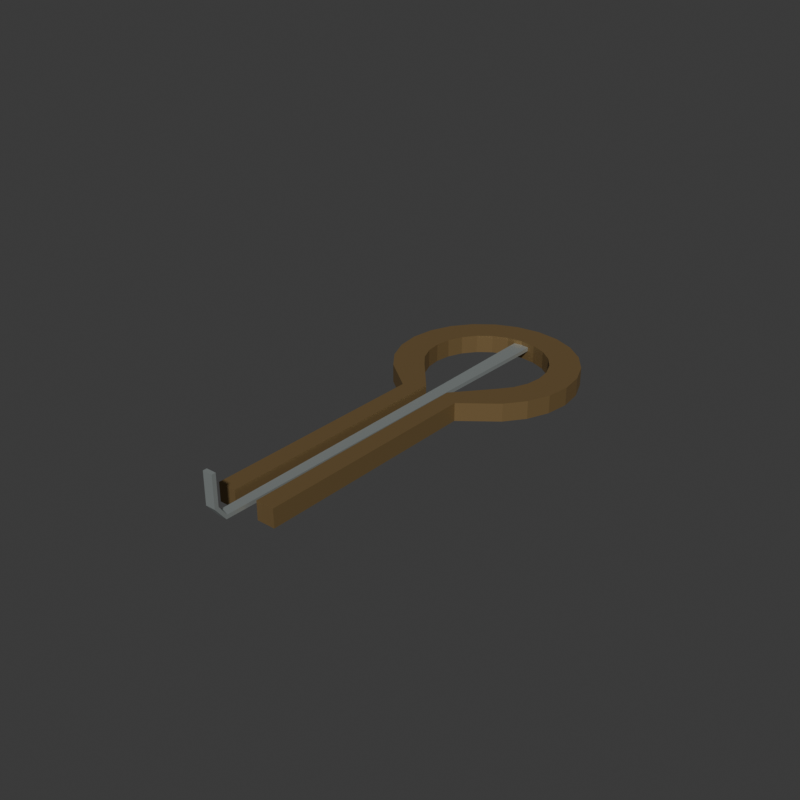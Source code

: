 # Source: source.blend  (saved by Blender 4.3.34; exported with 4.5.12 LTS)
import bpy
from mathutils import Matrix  # noqa: F401  (used for matrix-valued properties, if any)

bpy.ops.wm.read_factory_settings(use_empty=True)
scene = bpy.context.scene
scene.name = 'Scene'

# ---- collections
col_collection = bpy.data.collections.new('Collection'); scene.collection.children.link(col_collection)

# ---- materials (node trees are filled in below, after node groups)
mat_wholebowandjaws_agedbronze = bpy.data.materials.new('WholeBowAndJaws_AgedBronze')
mat_wholebowandjaws_agedbronze.diffuse_color = (0.3, 0.2, 0.085, 1.0)
mat_wholereed_satinsteel = bpy.data.materials.new('WholeReed_SatinSteel')
mat_wholereed_satinsteel.diffuse_color = (0.5, 0.55, 0.54, 1.0)

# ---- material node trees
mat_wholebowandjaws_agedbronze.use_nodes = True; mat_wholebowandjaws_agedbronze.node_tree.nodes.clear()
_N = mat_wholebowandjaws_agedbronze.node_tree.nodes; _L = mat_wholebowandjaws_agedbronze.node_tree.links
n0 = _N.new('ShaderNodeBsdfPrincipled'); n0.name = 'Principled BSDF'; n0.location = (10, 300)
n0.inputs[0].default_value = (0.3, 0.2, 0.085, 1.0)
n0.inputs[1].default_value = 0.64
n0.inputs[2].default_value = 0.57
n1 = _N.new('ShaderNodeOutputMaterial'); n1.name = 'Material Output'; n1.location = (300, 300)
_L.new(n0.outputs[0], n1.inputs[0])
n1.is_active_output = True
mat_wholereed_satinsteel.use_nodes = True; mat_wholereed_satinsteel.node_tree.nodes.clear()
_N = mat_wholereed_satinsteel.node_tree.nodes; _L = mat_wholereed_satinsteel.node_tree.links
n0 = _N.new('ShaderNodeBsdfPrincipled'); n0.name = 'Principled BSDF'; n0.location = (10, 300)
n0.inputs[0].default_value = (0.5, 0.55, 0.54, 1.0)
n0.inputs[1].default_value = 0.66
n0.inputs[2].default_value = 0.44
n1 = _N.new('ShaderNodeOutputMaterial'); n1.name = 'Material Output'; n1.location = (300, 300)
_L.new(n0.outputs[0], n1.inputs[0])
n1.is_active_output = True

# ---- world
world_world = bpy.data.worlds.new('World'); scene.world = world_world
world_world.use_nodes = True; world_world.node_tree.nodes.clear()
_N = world_world.node_tree.nodes; _L = world_world.node_tree.links
n0 = _N.new('ShaderNodeOutputWorld'); n0.name = 'World Output'; n0.location = (300, 300)
n1 = _N.new('ShaderNodeBackground'); n1.name = 'Background'; n1.location = (10, 300)
n1.inputs[0].default_value = (0.05088, 0.05088, 0.05088, 1.0)
_L.new(n1.outputs[0], n0.inputs[0])
n0.is_active_output = True
world_world.color = (0.05088, 0.05088, 0.05088)
world_world.sun_shadow_jitter_overblur = 0.0

# ---- meshes
me_wholegroundfootcontinuousopenbowandjawsmesh = bpy.data.meshes.new('WholeGroundFootContinuousOpenBowAndJawsMesh')
me_wholegroundfootcontinuousopenbowandjawsmesh.from_pydata([(-0.004, -0.06168, 0.0), (-0.004, 0.01733, 0.0), (-0.01414, 0.02918, 0.0), (-0.01732, 0.03333, 0.0), (-0.01932, 0.03815, 0.0), (-0.02, 0.04332, 0.0), (-0.01932, 0.0485, 0.0), (-0.01732, 0.05333, 0.0), (-0.01414, 0.05747, 0.0), (-0.01, 0.06065, 0.0), (-0.005176, 0.06264, 0.0), (1.225e-18, 0.06333, 0.0), (0.005176, 0.06264, 0.0), (0.01, 0.06065, 0.0), (0.01414, 0.05747, 0.0), (0.01732, 0.05333, 0.0), (0.01932, 0.0485, 0.0), (0.02, 0.04332, 0.0), (0.01932, 0.03815, 0.0), (0.01732, 0.03333, 0.0), (0.01414, 0.02918, 0.0), (0.004, 0.01733, 0.0), (0.004, -0.06168, 0.0), (0.01, -0.06168, 0.0), (0.01, 0.01333, 0.0), (0.02121, 0.02211, 0.0), (0.02598, 0.02833, 0.0), (0.02898, 0.03556, 0.0), (0.03, 0.04332, 0.0), (0.02898, 0.05109, 0.0), (0.02598, 0.05833, 0.0), (0.02121, 0.06454, 0.0), (0.015, 0.06931, 0.0), (0.007765, 0.0723, 0.0), (1.837e-18, 0.07333, 0.0), (-0.007765, 0.0723, 0.0), (-0.015, 0.06931, 0.0), (-0.02121, 0.06454, 0.0), (-0.02598, 0.05833, 0.0), (-0.02898, 0.05109, 0.0), (-0.03, 0.04332, 0.0), (-0.02898, 0.03556, 0.0), (-0.02598, 0.02833, 0.0), (-0.02121, 0.02211, 0.0), (-0.01, 0.01333, 0.0), (-0.01, -0.06168, 0.0), (-0.004, -0.06168, 0.006), (-0.004, 0.01733, 0.006), (-0.01414, 0.02918, 0.006), (-0.01732, 0.03333, 0.006), (-0.01932, 0.03815, 0.006), (-0.02, 0.04332, 0.006), (-0.01932, 0.0485, 0.006), (-0.01732, 0.05333, 0.006), (-0.01414, 0.05747, 0.006), (-0.01, 0.06065, 0.006), (-0.005176, 0.06264, 0.006), (1.225e-18, 0.06333, 0.006), (0.005176, 0.06264, 0.006), (0.01, 0.06065, 0.006), (0.01414, 0.05747, 0.006), (0.01732, 0.05333, 0.006), (0.01932, 0.0485, 0.006), (0.02, 0.04332, 0.006), (0.01932, 0.03815, 0.006), (0.01732, 0.03333, 0.006), (0.01414, 0.02918, 0.006), (0.004, 0.01733, 0.006), (0.004, -0.06168, 0.006), (0.01, -0.06168, 0.006), (0.01, 0.01333, 0.006), (0.02121, 0.02211, 0.006), (0.02598, 0.02833, 0.006), (0.02898, 0.03556, 0.006), (0.03, 0.04332, 0.006), (0.02898, 0.05109, 0.006), (0.02598, 0.05833, 0.006), (0.02121, 0.06454, 0.006), (0.015, 0.06931, 0.006), (0.007765, 0.0723, 0.006), (1.837e-18, 0.07333, 0.006), (-0.007765, 0.0723, 0.006), (-0.015, 0.06931, 0.006), (-0.02121, 0.06454, 0.006), (-0.02598, 0.05833, 0.006), (-0.02898, 0.05109, 0.006), (-0.03, 0.04332, 0.006), (-0.02898, 0.03556, 0.006), (-0.02598, 0.02833, 0.006), (-0.02121, 0.02211, 0.006), (-0.01, 0.01333, 0.006), (-0.01, -0.06168, 0.006)], [], [(1, 0, 45), (23, 22, 21), (24, 23, 21), (24, 21, 20), (24, 20, 19), (24, 19, 18), (25, 24, 18), (25, 18, 17), (26, 25, 17), (26, 17, 16), (27, 26, 16), (27, 16, 15), (28, 27, 15), (28, 15, 14), (29, 28, 14), (29, 14, 13), (30, 29, 13), (30, 13, 12), (31, 30, 12), (31, 12, 11), (32, 31, 11), (32, 11, 10), (33, 32, 10), (33, 10, 9), (34, 33, 9), (34, 9, 8), (35, 34, 8), (35, 8, 7), (36, 35, 7), (36, 7, 6), (37, 36, 6), (37, 6, 5), (38, 37, 5), (38, 5, 4), (39, 38, 4), (39, 4, 3), (40, 39, 3), (40, 3, 2), (40, 2, 1), (41, 40, 1), (42, 41, 1), (43, 42, 1), (44, 43, 1), (45, 44, 1), (91, 46, 47), (67, 68, 69), (67, 69, 70), (66, 67, 70), (65, 66, 70), (64, 65, 70), (64, 70, 71), (63, 64, 71), (63, 71, 72), (62, 63, 72), (62, 72, 73), (61, 62, 73), (61, 73, 74), (60, 61, 74), (60, 74, 75), (59, 60, 75), (59, 75, 76), (58, 59, 76), (58, 76, 77), (57, 58, 77), (57, 77, 78), (56, 57, 78), (56, 78, 79), (55, 56, 79), (55, 79, 80), (54, 55, 80), (54, 80, 81), (53, 54, 81), (53, 81, 82), (52, 53, 82), (52, 82, 83), (51, 52, 83), (51, 83, 84), (50, 51, 84), (50, 84, 85), (49, 50, 85), (49, 85, 86), (48, 49, 86), (47, 48, 86), (47, 86, 87), (47, 87, 88), (47, 88, 89), (47, 89, 90), (47, 90, 91), (0, 1, 47), (0, 47, 46), (1, 2, 48), (1, 48, 47), (2, 3, 49), (2, 49, 48), (3, 4, 50), (3, 50, 49), (4, 5, 51), (4, 51, 50), (5, 6, 52), (5, 52, 51), (6, 7, 53), (6, 53, 52), (7, 8, 54), (7, 54, 53), (8, 9, 55), (8, 55, 54), (9, 10, 56), (9, 56, 55), (10, 11, 57), (10, 57, 56), (11, 12, 58), (11, 58, 57), (12, 13, 59), (12, 59, 58), (13, 14, 60), (13, 60, 59), (14, 15, 61), (14, 61, 60), (15, 16, 62), (15, 62, 61), (16, 17, 63), (16, 63, 62), (17, 18, 64), (17, 64, 63), (18, 19, 65), (18, 65, 64), (19, 20, 66), (19, 66, 65), (20, 21, 67), (20, 67, 66), (21, 22, 68), (21, 68, 67), (22, 23, 69), (22, 69, 68), (23, 24, 70), (23, 70, 69), (24, 25, 71), (24, 71, 70), (25, 26, 72), (25, 72, 71), (26, 27, 73), (26, 73, 72), (27, 28, 74), (27, 74, 73), (28, 29, 75), (28, 75, 74), (29, 30, 76), (29, 76, 75), (30, 31, 77), (30, 77, 76), (31, 32, 78), (31, 78, 77), (32, 33, 79), (32, 79, 78), (33, 34, 80), (33, 80, 79), (34, 35, 81), (34, 81, 80), (35, 36, 82), (35, 82, 81), (36, 37, 83), (36, 83, 82), (37, 38, 84), (37, 84, 83), (38, 39, 85), (38, 85, 84), (39, 40, 86), (39, 86, 85), (40, 41, 87), (40, 87, 86), (41, 42, 88), (41, 88, 87), (42, 43, 89), (42, 89, 88), (43, 44, 90), (43, 90, 89), (44, 45, 91), (44, 91, 90), (45, 0, 46), (45, 46, 91)])
me_wholegroundfootcontinuousopenbowandjawsmesh.materials.append(mat_wholebowandjaws_agedbronze)
me_wholegroundfootcontinuousopenbowandjawsmesh.materials.append(mat_wholereed_satinsteel)
me_wholegroundfootcontinuousopenbowandjawsmesh.update()
me_wholecontinuousrootedreedandraisedtipmesh = bpy.data.meshes.new('WholeContinuousRootedReedAndRaisedTipMesh')
me_wholecontinuousrootedreedandraisedtipmesh.from_pydata([(-0.0027, 0.06933, 0.00465), (0.0027, 0.06933, 0.00465), (0.0027, 0.06933, 0.00335), (-0.0027, 0.06933, 0.00335), (-0.0027, 0.05932, 0.00465), (0.0027, 0.05932, 0.00465), (0.0027, 0.05932, 0.00335), (-0.0027, 0.05932, 0.00335), (-0.0022, 0.02332, 0.00465), (0.0022, 0.02332, 0.00465), (0.0022, 0.02332, 0.00335), (-0.0022, 0.02332, 0.00335), (-0.0017, -0.05768, 0.00465), (0.0017, -0.05768, 0.00465), (0.0017, -0.05768, 0.00335), (-0.0017, -0.05768, 0.00335), (-0.0016, -0.06951, 0.004628), (0.0016, -0.06951, 0.004628), (0.0016, -0.06984, 0.003372), (-0.0016, -0.06984, 0.003372), (-0.0016, -0.07204, 0.008136), (0.0016, -0.07204, 0.008136), (0.0016, -0.07331, 0.007864), (-0.0016, -0.07331, 0.007864), (-0.0016, -0.07203, 0.018), (0.0016, -0.07203, 0.018), (0.0016, -0.07333, 0.018), (-0.0016, -0.07333, 0.018)], [], [(1, 2, 3), (0, 1, 3), (26, 25, 24), (27, 26, 24), (5, 1, 0), (4, 5, 0), (6, 2, 1), (5, 6, 1), (7, 3, 2), (6, 7, 2), (4, 0, 3), (7, 4, 3), (9, 5, 4), (8, 9, 4), (10, 6, 5), (9, 10, 5), (11, 7, 6), (10, 11, 6), (8, 4, 7), (11, 8, 7), (13, 9, 8), (12, 13, 8), (14, 10, 9), (13, 14, 9), (15, 11, 10), (14, 15, 10), (12, 8, 11), (15, 12, 11), (17, 13, 12), (16, 17, 12), (18, 14, 13), (17, 18, 13), (19, 15, 14), (18, 19, 14), (16, 12, 15), (19, 16, 15), (21, 17, 16), (20, 21, 16), (22, 18, 17), (21, 22, 17), (23, 19, 18), (22, 23, 18), (20, 16, 19), (23, 20, 19), (25, 21, 20), (24, 25, 20), (26, 22, 21), (25, 26, 21), (27, 23, 22), (26, 27, 22), (24, 20, 23), (27, 24, 23)])
me_wholecontinuousrootedreedandraisedtipmesh.polygons.foreach_set('material_index', [1, 1, 1, 1, 1, 1, 1, 1, 1, 1, 1, 1, 1, 1, 1, 1, 1, 1, 1, 1, 1, 1, 1, 1, 1, 1, 1, 1, 1, 1, 1, 1, 1, 1, 1, 1, 1, 1, 1, 1, 1, 1, 1, 1, 1, 1, 1, 1, 1, 1, 1, 1])
me_wholecontinuousrootedreedandraisedtipmesh.materials.append(mat_wholebowandjaws_agedbronze)
me_wholecontinuousrootedreedandraisedtipmesh.materials.append(mat_wholereed_satinsteel)
me_wholecontinuousrootedreedandraisedtipmesh.update()

# ---- objects
ob_wholegroundfootcontinuousopenbowandjaws = bpy.data.objects.new('WholeGroundFootContinuousOpenBowAndJaws', me_wholegroundfootcontinuousopenbowandjawsmesh)
ob_wholecontinuousrootedreedandraisedtip = bpy.data.objects.new('WholeContinuousRootedReedAndRaisedTip', me_wholecontinuousrootedreedandraisedtipmesh)

# ---- transforms, parenting, visibility, modifiers, constraints
ob_wholegroundfootcontinuousopenbowandjaws.location = (0.0, 0.0, 0.0)
ob_wholecontinuousrootedreedandraisedtip.location = (0.0, 0.0, 0.0)

# ---- collection membership
scene.collection.objects.link(ob_wholegroundfootcontinuousopenbowandjaws)
scene.collection.objects.link(ob_wholecontinuousrootedreedandraisedtip)

# ---- scene / render settings (as saved in the file)
scene.frame_start = 1; scene.frame_end = 250; scene.frame_set(1)
scene.render.engine = 'CYCLES'
scene.render.resolution_x = 640
scene.render.resolution_y = 640
scene.render.use_compositing = False
scene.cycles.use_denoising = False
scene.cycles.samples = 128
scene.cycles.use_adaptive_sampling = False
bpy.context.view_layer.update()

# ---- added for rendering (the .blend has no active camera and no usable light): camera, sun
cam_auto = bpy.data.cameras.new('AutoCamera')
cam_auto.lens = 50.0
cam_auto.sensor_width = 36.0
cam_auto.clip_end = 1000.0
ob_auto_camera = bpy.data.objects.new('AutoCamera', cam_auto)
scene.collection.objects.link(ob_auto_camera)
ob_auto_camera.location = (0.185045, -0.222054, 0.157036)
ob_auto_camera.rotation_euler = (1.09748, -7.21219e-08, 0.694738)
scene.camera = ob_auto_camera
light_auto_sun = bpy.data.lights.new('AutoSun', 'SUN')
light_auto_sun.energy = 3.0
light_auto_sun.angle = 0.0523599
ob_auto_sun = bpy.data.objects.new('AutoSun', light_auto_sun)
scene.collection.objects.link(ob_auto_sun)
ob_auto_sun.rotation_euler = (0.872665, 0.174533, 0.523599)
bpy.context.view_layer.update()
